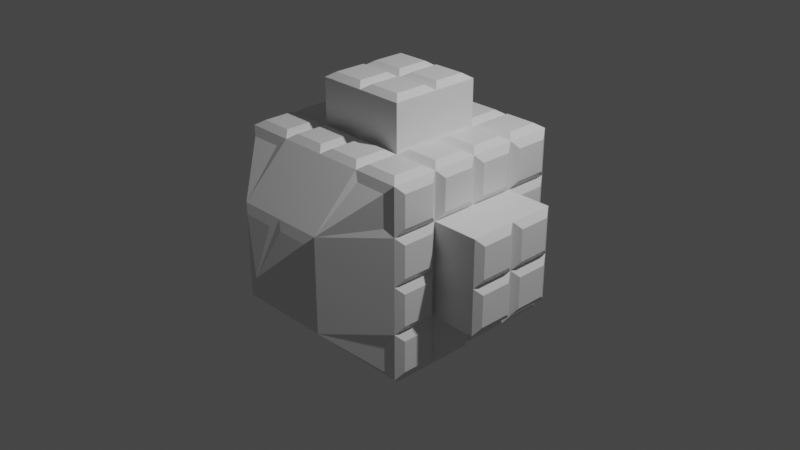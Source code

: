 # Source: Cube_Messaround.blend  (saved by Blender 3.0.42; exported with 4.5.12 LTS)
import bpy
from mathutils import Matrix  # noqa: F401  (used for matrix-valued properties, if any)

bpy.ops.wm.read_factory_settings(use_empty=True)
scene = bpy.context.scene
scene.name = 'Scene'

# ---- collections
col_collection = bpy.data.collections.new('Collection'); scene.collection.children.link(col_collection)

# ---- materials (node trees are filled in below, after node groups)
mat_material = bpy.data.materials.new('Material')
mat_material.alpha_threshold = 0.0
mat_material.use_transparent_shadow = False
mat_material.line_color = (0.0, 0.0, 0.0, 1.0)

# ---- material node trees
mat_material.use_nodes = True; mat_material.node_tree.nodes.clear()
_N = mat_material.node_tree.nodes; _L = mat_material.node_tree.links
n0 = _N.new('ShaderNodeOutputMaterial'); n0.name = 'Material Output'; n0.location = (300, 300)
n1 = _N.new('ShaderNodeBsdfPrincipled'); n1.name = 'Principled BSDF'; n1.location = (10, 300)
n1.distribution = 'GGX'
n1.subsurface_method = 'RANDOM_WALK_SKIN'
n1.inputs[2].default_value = 0.4
n1.inputs[3].default_value = 1.45
n1.inputs[27].default_value = (0.0, 0.0, 0.0, 1.0)
n1.inputs[28].default_value = 1.0
_L.new(n1.outputs[0], n0.inputs[0])
n0.is_active_output = True

# ---- world
world_world = bpy.data.worlds.new('World'); scene.world = world_world
world_world.use_nodes = True; world_world.node_tree.nodes.clear()
_N = world_world.node_tree.nodes; _L = world_world.node_tree.links
n0 = _N.new('ShaderNodeOutputWorld'); n0.name = 'World Output'; n0.location = (300, 300)
n1 = _N.new('ShaderNodeBackground'); n1.name = 'Background'; n1.location = (10, 300)
n1.inputs[0].default_value = (0.05088, 0.05088, 0.05088, 1.0)
_L.new(n1.outputs[0], n0.inputs[0])
n0.is_active_output = True
world_world.color = (0.05088, 0.05088, 0.05088)
world_world.use_sun_shadow = False
world_world.sun_shadow_jitter_overblur = 0.0

# ---- cameras
cam_camera = bpy.data.cameras.new('Camera')
cam_camera.clip_end = 100.0
cam_camera.ortho_scale = 7.314

# ---- lights
light_light = bpy.data.lights.new('Light', 'POINT')
light_light.transmission_factor = 0.0
light_light.energy = 1000.0
light_light.shadow_soft_size = 0.1
light_light.shadow_maximum_resolution = 0.006
light_light.use_absolute_resolution = True

# ---- meshes
me_cube = bpy.data.meshes.new('Cube')
me_cube.from_pydata([(1.0, 1.0, 1.0), (1.0, 1.0, -1.0), (1.0, -1.0, 1.0), (1.0, -1.0, -1.0), (-1.0, 1.0, 1.0), (-1.0, 1.0, -1.0), (-1.0, -1.0, 1.0), (-1.0, -1.0, -1.0), (0.5, 1.0, -1.0), (0.0, 1.0, -1.0), (-0.5, 1.0, -1.0), (0.5, -1.0, 1.0), (0.0, -1.0, 1.0), (-0.5, -1.0, 1.0), (-0.5, -1.0, -1.0), (0.0, -1.0, -1.0), (0.5, -1.0, -1.0), (-0.5, 1.0, 1.0), (0.0, 1.0, 1.0), (0.5, 1.0, 1.0), (1.0, 1.0, 0.5), (1.0, 1.0, 0.0), (1.0, 1.0, -0.5), (-1.0, -1.0, -0.5), (-1.0, -1.0, 0.0), (-1.0, -1.0, 0.5), (1.0, -1.0, 0.5), (1.0, -1.0, 0.0), (1.0, -1.0, -0.5), (-1.0, 1.0, 0.5), (-1.0, 1.0, 0.0), (-1.0, 1.0, -0.5), (-0.5, 1.5, 0.5), (-0.5, 1.5, -7.151e-10), (-0.5, 1.5, -0.5), (1.43e-09, 1.5, 0.5), (1.43e-09, 1.5, -0.5), (0.5, 1.5, 0.5), (0.5, 1.5, -7.151e-10), (0.5, 1.5, -0.5), (0.5, -1.5, 0.5), (0.5, -1.5, -7.151e-10), (0.5, -1.5, -0.5), (-1.43e-09, -1.5, 0.5), (-1.43e-09, -1.5, -0.5), (-0.5, -1.5, 0.5), (-0.5, -1.5, -7.151e-10), (-0.5, -1.5, -0.5), (-1.0, 0.5, -1.0), (-1.0, 0.0, -1.0), (-1.0, -0.5, -1.0), (1.0, 0.5, 1.0), (1.0, 0.0, 1.0), (1.0, -0.5, 1.0), (-1.0, -0.5, 1.0), (-1.0, 0.0, 1.0), (-1.0, 0.5, 1.0), (1.0, -0.5, -1.0), (1.0, 0.0, -1.0), (1.0, 0.5, -1.0), (-0.5, 0.5, -1.0), (-0.5, 0.0, -1.0), (-0.5, -0.5, -1.0), (0.0, 0.5, -1.0), (0.0, -0.5, -1.0), (0.5, 0.5, -1.0), (0.5, 0.0, -1.0), (0.5, -0.5, -1.0), (0.5, 0.5, 1.0), (0.5, 0.0, 1.0), (0.5, -0.5, 1.0), (0.0, 0.5, 1.0), (0.0, -0.5, 1.0), (-0.5, 0.5, 1.0), (-0.5, 0.0, 1.0), (-0.5, -0.5, 1.0), (1.0, 0.5, -0.5), (1.0, 0.0, -0.5), (1.0, -0.5, -0.5), (1.0, 0.5, 0.0), (1.0, -0.5, 0.0), (1.0, 0.5, 0.5), (1.0, 0.0, 0.5), (1.0, -0.5, 0.5), (-1.0, -0.5, -0.5), (-1.0, 0.0, -0.5), (-1.0, 0.5, -0.5), (-1.0, -0.5, 0.0), (-1.0, 0.5, 0.0), (-1.0, -0.5, 0.5), (-1.0, 0.0, 0.5), (-1.0, 0.5, 0.5), (-0.5804, -0.5804, 1.053), (-0.9196, -0.5804, 1.053), (-0.9196, -0.9196, 1.053), (-0.5804, -0.9196, 1.053), (-0.5804, -1.053, 0.9196), (-0.9196, -1.053, 0.9196), (-0.9196, -1.053, 0.5804), (-1.053, 0.5804, 0.5804), (-1.053, 0.5804, 0.9196), (-1.053, 0.9196, 0.9196), (-1.053, 0.9196, 0.5804), (0.5804, -0.5804, -1.053), (0.9196, -0.5804, -1.053), (0.9196, -0.9196, -1.053), (0.5804, -0.9196, -1.053), (1.053, -0.5804, 0.5804), (1.053, -0.5804, 0.9196), (1.053, -0.9196, 0.9196), (1.053, -0.9196, 0.5804), (-0.9196, -0.5804, -1.053), (-0.5804, -0.5804, -1.053), (-0.5804, -0.9196, -1.053), (-0.9196, -0.9196, -1.053), (-0.4196, -0.5804, -1.053), (-0.08041, -0.5804, -1.053), (-0.08041, -0.9196, -1.053), (-0.4196, -0.9196, -1.053), (0.08041, -0.5804, -1.053), (0.4196, -0.5804, -1.053), (0.4196, -0.9196, -1.053), (0.08041, -0.9196, -1.053), (0.9196, -1.053, 0.5804), (0.9196, -1.053, 0.9196), (0.5804, -1.053, 0.9196), (0.9196, -0.5804, 1.053), (0.5804, -0.5804, 1.053), (0.5804, -0.9196, 1.053), (0.9196, -0.9196, 1.053), (0.4196, -0.5804, 1.053), (0.08041, -0.5804, 1.053), (0.08041, -0.9196, 1.053), (0.4196, -0.9196, 1.053), (-0.08041, -0.5804, 1.053), (-0.4196, -0.5804, 1.053), (-0.4196, -0.9196, 1.053), (-0.08041, -0.9196, 1.053), (0.9196, -1.053, -0.9196), (0.9196, -1.053, -0.5804), (0.5804, -1.053, -0.9196), (1.053, -0.5804, -0.9196), (1.053, -0.5804, -0.5804), (1.053, -0.9196, -0.5804), (1.053, -0.9196, -0.9196), (1.053, -0.5804, -0.4196), (1.053, -0.5804, -0.08041), (1.053, -0.9196, -0.08041), (1.053, -0.9196, -0.4196), (1.053, -0.5804, 0.08041), (1.053, -0.5804, 0.4196), (1.053, -0.9196, 0.4196), (1.053, -0.9196, 0.08041), (-1.053, 0.5804, -0.9196), (-1.053, 0.5804, -0.5804), (-1.053, 0.9196, -0.5804), (-1.053, 0.9196, -0.9196), (-1.053, 0.5804, -0.4196), (-1.053, 0.5804, -0.08041), (-1.053, 0.9196, -0.08041), (-1.053, 0.9196, -0.4196), (-1.053, 0.5804, 0.08041), (-1.053, 0.5804, 0.4196), (-1.053, 0.9196, 0.4196), (-1.053, 0.9196, 0.08041), (-0.5804, -1.053, -0.9196), (-0.9196, -1.053, -0.5804), (-0.9196, -1.053, -0.9196), (-1.053, -0.9196, 0.08041), (-1.053, -0.9196, 0.4196), (-1.053, -0.5804, 0.4196), (-1.053, -0.5804, 0.08041), (-1.053, -0.9196, -0.4196), (-1.053, -0.9196, -0.08041), (-1.053, -0.5804, -0.08041), (-1.053, -0.5804, -0.4196), (-1.053, -0.9196, -0.9196), (-1.053, -0.9196, -0.5804), (-1.053, -0.5804, -0.5804), (-1.053, -0.5804, -0.9196), (-1.053, -0.4196, -0.9196), (-1.053, -0.4196, -0.5804), (-1.053, -0.08041, -0.5804), (-1.053, -0.08041, -0.9196), (-1.053, 0.08041, -0.9196), (-1.053, 0.08041, -0.5804), (-1.053, 0.4196, -0.5804), (-1.053, 0.4196, -0.9196), (1.053, 0.9196, 0.08041), (1.053, 0.9196, 0.4196), (1.053, 0.5804, 0.4196), (1.053, 0.5804, 0.08041), (1.053, 0.9196, -0.4196), (1.053, 0.9196, -0.08041), (1.053, 0.5804, -0.08041), (1.053, 0.5804, -0.4196), (1.053, 0.9196, -0.9196), (1.053, 0.9196, -0.5804), (1.053, 0.5804, -0.5804), (1.053, 0.5804, -0.9196), (1.053, 0.4196, -0.9196), (1.053, 0.4196, -0.5804), (1.053, 0.08041, -0.5804), (1.053, 0.08041, -0.9196), (1.053, -0.08041, -0.9196), (1.053, -0.08041, -0.5804), (1.053, -0.4196, -0.5804), (1.053, -0.4196, -0.9196), (-0.08041, 0.9196, 1.053), (-0.4196, 0.9196, 1.053), (-0.4196, 0.5804, 1.053), (-0.08041, 0.5804, 1.053), (0.4196, 0.9196, 1.053), (0.08041, 0.9196, 1.053), (0.08041, 0.5804, 1.053), (0.4196, 0.5804, 1.053), (0.9196, 0.9196, 1.053), (0.5804, 0.9196, 1.053), (0.5804, 0.5804, 1.053), (0.9196, 0.5804, 1.053), (0.9196, 0.4196, 1.053), (0.5804, 0.4196, 1.053), (0.5804, 0.08041, 1.053), (0.9196, 0.08041, 1.053), (0.9196, -0.08041, 1.053), (0.5804, -0.08041, 1.053), (0.5804, -0.4196, 1.053), (0.9196, -0.4196, 1.053), (0.08041, 0.9196, -1.053), (0.4196, 0.9196, -1.053), (0.4196, 0.5804, -1.053), (0.08041, 0.5804, -1.053), (-0.4196, 0.9196, -1.053), (-0.08041, 0.9196, -1.053), (-0.08041, 0.5804, -1.053), (-0.4196, 0.5804, -1.053), (-0.9196, 0.9196, -1.053), (-0.5804, 0.9196, -1.053), (-0.5804, 0.5804, -1.053), (-0.9196, 0.5804, -1.053), (-0.9196, 0.4196, -1.053), (-0.5804, 0.4196, -1.053), (-0.5804, 0.08041, -1.053), (-0.9196, 0.08041, -1.053), (-0.9196, -0.08041, -1.053), (-0.5804, -0.08041, -1.053), (-0.5804, -0.4196, -1.053), (-0.9196, -0.4196, -1.053), (1.053, 0.9196, 0.5804), (1.053, 0.9196, 0.9196), (1.053, 0.5804, 0.9196), (1.053, 0.5804, 0.5804), (1.053, 0.4196, 0.5804), (1.053, 0.4196, 0.9196), (1.053, 0.08041, 0.9196), (1.053, 0.08041, 0.5804), (1.053, -0.08041, 0.5804), (1.053, -0.08041, 0.9196), (1.053, -0.4196, 0.9196), (1.053, -0.4196, 0.5804), (0.5804, 0.9196, -1.053), (0.9196, 0.9196, -1.053), (0.9196, 0.5804, -1.053), (0.5804, 0.5804, -1.053), (0.5804, 0.4196, -1.053), (0.9196, 0.4196, -1.053), (0.9196, 0.08041, -1.053), (0.5804, 0.08041, -1.053), (0.5804, -0.08041, -1.053), (0.9196, -0.08041, -1.053), (0.9196, -0.4196, -1.053), (0.5804, -0.4196, -1.053), (-1.053, -0.9196, 0.5804), (-1.053, -0.9196, 0.9196), (-1.053, -0.5804, 0.9196), (-1.053, -0.5804, 0.5804), (-1.053, -0.4196, 0.5804), (-1.053, -0.4196, 0.9196), (-1.053, -0.08041, 0.9196), (-1.053, -0.08041, 0.5804), (-1.053, 0.08041, 0.5804), (-1.053, 0.08041, 0.9196), (-1.053, 0.4196, 0.9196), (-1.053, 0.4196, 0.5804), (-0.5804, 0.9196, 1.053), (-0.9196, 0.9196, 1.053), (-0.9196, 0.5804, 1.053), (-0.5804, 0.5804, 1.053), (-0.5804, 0.4196, 1.053), (-0.9196, 0.4196, 1.053), (-0.9196, 0.08041, 1.053), (-0.5804, 0.08041, 1.053), (-0.5804, -0.08041, 1.053), (-0.9196, -0.08041, 1.053), (-0.9196, -0.4196, 1.053), (-0.5804, -0.4196, 1.053), (0.0, 1.792, 0.0), (0.0, -1.792, 0.0), (-0.5, 0.5, -1.5), (-0.5, 3.576e-10, -1.5), (-0.5, -0.5, -1.5), (3.576e-10, 0.5, -1.5), (3.576e-10, 3.576e-10, -1.5), (3.576e-10, -0.5, -1.5), (0.5, 0.5, -1.5), (0.5, 3.576e-10, -1.5), (0.5, -0.5, -1.5), (0.5, 0.5, 1.5), (0.5, 3.576e-10, 1.5), (0.5, -0.5, 1.5), (-3.576e-10, 0.5, 1.5), (-3.576e-10, 3.576e-10, 1.5), (-3.576e-10, -0.5, 1.5), (-0.5, 0.5, 1.5), (-0.5, 3.576e-10, 1.5), (-0.5, -0.5, 1.5), (1.5, 0.5, -0.5), (1.5, 0.0, -0.5), (1.5, -0.5, -0.5), (1.5, 0.5, 0.0), (1.5, 0.0, 0.0), (1.5, -0.5, 0.0), (1.5, 0.5, 0.5), (1.5, 0.0, 0.5), (1.5, -0.5, 0.5), (-1.5, -0.5, -0.5), (-1.5, 0.0, -0.5), (-1.5, 0.5, -0.5), (-1.5, -0.5, 0.0), (-1.5, 0.0, 0.0), (-1.5, 0.5, 0.0), (-1.5, -0.5, 0.5), (-1.5, 0.0, 0.5), (-1.5, 0.5, 0.5), (-0.08041, -1.553, -0.4196), (-0.4196, -1.553, -0.08041), (-0.4196, -1.553, -0.4196), (-0.08041, -1.553, 0.4196), (-0.4196, -1.553, 0.4196), (-0.4196, -1.553, 0.08041), (0.4196, -1.553, -0.4196), (0.4196, -1.553, -0.08041), (0.08041, -1.553, -0.4196), (0.4196, -1.553, 0.08041), (0.4196, -1.553, 0.4196), (0.08041, -1.553, 0.4196), (0.08041, 1.653, -0.4196), (0.4196, 1.653, -0.08041), (0.4196, 1.553, -0.4196), (0.08041, 1.653, 0.4196), (0.4196, 1.553, 0.4196), (0.4196, 1.653, 0.08041), (-0.4196, 1.553, -0.4196), (-0.4196, 1.653, -0.08041), (-0.08041, 1.653, -0.4196), (-0.4196, 1.653, 0.08041), (-0.4196, 1.553, 0.4196), (-0.08041, 1.653, 0.4196), (-1.553, -0.4196, 0.08041), (-1.553, -0.4196, 0.4196), (-1.553, -0.08041, 0.4196), (-1.553, -0.08041, 0.08041), (-1.553, 0.08041, 0.08041), (-1.553, 0.08041, 0.4196), (-1.553, 0.4196, 0.4196), (-1.553, 0.4196, 0.08041), (-1.553, -0.4196, -0.4196), (-1.553, -0.4196, -0.08041), (-1.553, -0.08041, -0.08041), (-1.553, -0.08041, -0.4196), (-1.553, 0.08041, -0.4196), (-1.553, 0.08041, -0.08041), (-1.553, 0.4196, -0.08041), (-1.553, 0.4196, -0.4196), (1.553, 0.4196, 0.08041), (1.553, 0.4196, 0.4196), (1.553, 0.08041, 0.4196), (1.553, 0.08041, 0.08041), (1.553, -0.08041, 0.08041), (1.553, -0.08041, 0.4196), (1.553, -0.4196, 0.4196), (1.553, -0.4196, 0.08041), (1.553, 0.4196, -0.4196), (1.553, 0.4196, -0.08041), (1.553, 0.08041, -0.08041), (1.553, 0.08041, -0.4196), (1.553, -0.08041, -0.4196), (1.553, -0.08041, -0.08041), (1.553, -0.4196, -0.08041), (1.553, -0.4196, -0.4196), (-0.08041, 0.4196, 1.553), (-0.4196, 0.4196, 1.553), (-0.4196, 0.08041, 1.553), (-0.08041, 0.08041, 1.553), (-0.08041, -0.08041, 1.553), (-0.4196, -0.08041, 1.553), (-0.4196, -0.4196, 1.553), (-0.08041, -0.4196, 1.553), (0.4196, 0.4196, 1.553), (0.08041, 0.4196, 1.553), (0.08041, 0.08041, 1.553), (0.4196, 0.08041, 1.553), (0.4196, -0.08041, 1.553), (0.08041, -0.08041, 1.553), (0.08041, -0.4196, 1.553), (0.4196, -0.4196, 1.553), (0.08041, 0.4196, -1.553), (0.4196, 0.4196, -1.553), (0.4196, 0.08041, -1.553), (0.08041, 0.08041, -1.553), (0.08041, -0.08041, -1.553), (0.4196, -0.08041, -1.553), (0.4196, -0.4196, -1.553), (0.08041, -0.4196, -1.553), (-0.4196, 0.4196, -1.553), (-0.08041, 0.4196, -1.553), (-0.08041, 0.08041, -1.553), (-0.4196, 0.08041, -1.553), (-0.4196, -0.08041, -1.553), (-0.08041, -0.08041, -1.553), (-0.08041, -0.4196, -1.553), (-0.4196, -0.4196, -1.553)], [], [(92, 93, 94, 95), (54, 93, 92, 75), (6, 94, 93, 54), (13, 95, 94, 6), (75, 92, 95, 13), (47, 166, 167, 165), (13, 96, 45), (6, 97, 96, 13), (25, 98, 97, 6), (45, 98, 25), (99, 100, 101, 102), (56, 100, 99, 91), (4, 101, 100, 56), (29, 102, 101, 4), (91, 99, 102, 29), (103, 104, 105, 106), (57, 104, 103, 67), (3, 105, 104, 57), (16, 106, 105, 3), (67, 103, 106, 16), (107, 108, 109, 110), (53, 108, 107, 83), (2, 109, 108, 53), (26, 110, 109, 2), (83, 107, 110, 26), (0, 37, 19), (20, 37, 0), (4, 32, 29), (17, 32, 4), (32, 17, 18, 35), (35, 18, 19, 37), (111, 112, 113, 114), (62, 112, 111, 50), (14, 113, 112, 62), (7, 114, 113, 14), (50, 111, 114, 7), (115, 116, 117, 118), (64, 116, 115, 62), (15, 117, 116, 64), (14, 118, 117, 15), (62, 115, 118, 14), (119, 120, 121, 122), (67, 120, 119, 64), (16, 121, 120, 67), (15, 122, 121, 16), (64, 119, 122, 15), (138, 139, 42, 140), (2, 124, 123, 26), (11, 125, 124, 2), (40, 125, 11), (26, 123, 40), (40, 11, 12, 43), (43, 12, 13, 45), (126, 127, 128, 129), (70, 127, 126, 53), (11, 128, 127, 70), (2, 129, 128, 11), (53, 126, 129, 2), (130, 131, 132, 133), (72, 131, 130, 70), (12, 132, 131, 72), (11, 133, 132, 12), (70, 130, 133, 11), (134, 135, 136, 137), (75, 135, 134, 72), (13, 136, 135, 75), (12, 137, 136, 13), (72, 134, 137, 12), (15, 44, 47, 14), (16, 42, 44, 15), (340, 341, 297, 342), (28, 139, 138, 3), (42, 139, 28), (16, 140, 42), (3, 138, 140, 16), (28, 27, 41, 42), (27, 26, 40, 41), (9, 36, 39, 8), (10, 34, 36, 9), (31, 34, 5), (5, 34, 10), (31, 30, 33, 34), (30, 29, 32, 33), (1, 39, 22), (8, 39, 1), (39, 38, 21, 22), (38, 37, 20, 21), (141, 142, 143, 144), (78, 142, 141, 57), (28, 143, 142, 78), (3, 144, 143, 28), (57, 141, 144, 3), (145, 146, 147, 148), (80, 146, 145, 78), (27, 147, 146, 80), (28, 148, 147, 27), (78, 145, 148, 28), (149, 150, 151, 152), (83, 150, 149, 80), (26, 151, 150, 83), (27, 152, 151, 26), (80, 149, 152, 27), (153, 154, 155, 156), (86, 154, 153, 48), (31, 155, 154, 86), (5, 156, 155, 31), (48, 153, 156, 5), (157, 158, 159, 160), (88, 158, 157, 86), (30, 159, 158, 88), (31, 160, 159, 30), (86, 157, 160, 31), (161, 162, 163, 164), (91, 162, 161, 88), (29, 163, 162, 91), (30, 164, 163, 29), (88, 161, 164, 30), (344, 345, 297, 343), (47, 165, 14), (23, 166, 47), (7, 167, 166, 23), (14, 165, 167, 7), (47, 46, 24, 23), (46, 45, 25, 24), (168, 169, 170, 171), (25, 169, 168, 24), (89, 170, 169, 25), (87, 171, 170, 89), (24, 168, 171, 87), (172, 173, 174, 175), (24, 173, 172, 23), (87, 174, 173, 24), (84, 175, 174, 87), (23, 172, 175, 84), (176, 177, 178, 179), (23, 177, 176, 7), (84, 178, 177, 23), (50, 179, 178, 84), (7, 176, 179, 50), (180, 181, 182, 183), (84, 181, 180, 50), (85, 182, 181, 84), (49, 183, 182, 85), (50, 180, 183, 49), (184, 185, 186, 187), (85, 185, 184, 49), (86, 186, 185, 85), (48, 187, 186, 86), (49, 184, 187, 48), (188, 189, 190, 191), (20, 189, 188, 21), (81, 190, 189, 20), (79, 191, 190, 81), (21, 188, 191, 79), (192, 193, 194, 195), (21, 193, 192, 22), (79, 194, 193, 21), (76, 195, 194, 79), (22, 192, 195, 76), (77, 76, 316, 317), (72, 70, 309, 312), (79, 81, 322, 319), (74, 75, 315, 314), (68, 71, 310, 307), (196, 197, 198, 199), (22, 197, 196, 1), (76, 198, 197, 22), (59, 199, 198, 76), (1, 196, 199, 59), (200, 201, 202, 203), (76, 201, 200, 59), (77, 202, 201, 76), (58, 203, 202, 77), (59, 200, 203, 58), (204, 205, 206, 207), (77, 205, 204, 58), (78, 206, 205, 77), (57, 207, 206, 78), (58, 204, 207, 57), (208, 209, 210, 211), (17, 209, 208, 18), (73, 210, 209, 17), (71, 211, 210, 73), (18, 208, 211, 71), (73, 74, 314, 313), (75, 72, 312, 315), (86, 85, 326, 327), (62, 61, 299, 300), (85, 84, 325, 326), (61, 60, 298, 299), (64, 62, 300, 303), (88, 86, 327, 330), (212, 213, 214, 215), (18, 213, 212, 19), (71, 214, 213, 18), (68, 215, 214, 71), (19, 212, 215, 68), (71, 73, 313, 310), (82, 83, 324, 323), (60, 63, 301, 298), (84, 87, 328, 325), (81, 82, 323, 322), (67, 64, 303, 306), (216, 217, 218, 219), (19, 217, 216, 0), (68, 218, 217, 19), (51, 219, 218, 68), (0, 216, 219, 51), (220, 221, 222, 223), (68, 221, 220, 51), (69, 222, 221, 68), (52, 223, 222, 69), (51, 220, 223, 52), (224, 225, 226, 227), (69, 225, 224, 52), (70, 226, 225, 69), (53, 227, 226, 70), (52, 224, 227, 53), (228, 229, 230, 231), (8, 229, 228, 9), (65, 230, 229, 8), (63, 231, 230, 65), (9, 228, 231, 63), (91, 88, 330, 333), (70, 69, 308, 309), (69, 68, 307, 308), (80, 78, 318, 321), (63, 65, 304, 301), (87, 89, 331, 328), (232, 233, 234, 235), (9, 233, 232, 10), (63, 234, 233, 9), (60, 235, 234, 63), (10, 232, 235, 60), (90, 91, 333, 332), (66, 67, 306, 305), (76, 79, 319, 316), (89, 90, 332, 331), (65, 66, 305, 304), (83, 80, 321, 324), (78, 77, 317, 318), (236, 237, 238, 239), (10, 237, 236, 5), (60, 238, 237, 10), (48, 239, 238, 60), (5, 236, 239, 48), (240, 241, 242, 243), (60, 241, 240, 48), (61, 242, 241, 60), (49, 243, 242, 61), (48, 240, 243, 49), (244, 245, 246, 247), (61, 245, 244, 49), (62, 246, 245, 61), (50, 247, 246, 62), (49, 244, 247, 50), (248, 249, 250, 251), (0, 249, 248, 20), (51, 250, 249, 0), (81, 251, 250, 51), (20, 248, 251, 81), (252, 253, 254, 255), (51, 253, 252, 81), (52, 254, 253, 51), (82, 255, 254, 52), (81, 252, 255, 82), (256, 257, 258, 259), (52, 257, 256, 82), (53, 258, 257, 52), (83, 259, 258, 53), (82, 256, 259, 83), (260, 261, 262, 263), (1, 261, 260, 8), (59, 262, 261, 1), (65, 263, 262, 59), (8, 260, 263, 65), (264, 265, 266, 267), (59, 265, 264, 65), (58, 266, 265, 59), (66, 267, 266, 58), (65, 264, 267, 66), (268, 269, 270, 271), (58, 269, 268, 66), (57, 270, 269, 58), (67, 271, 270, 57), (66, 268, 271, 67), (272, 273, 274, 275), (6, 273, 272, 25), (54, 274, 273, 6), (89, 275, 274, 54), (25, 272, 275, 89), (276, 277, 278, 279), (54, 277, 276, 89), (55, 278, 277, 54), (90, 279, 278, 55), (89, 276, 279, 90), (280, 281, 282, 283), (55, 281, 280, 90), (56, 282, 281, 55), (91, 283, 282, 56), (90, 280, 283, 91), (284, 285, 286, 287), (4, 285, 284, 17), (56, 286, 285, 4), (73, 287, 286, 56), (17, 284, 287, 73), (288, 289, 290, 291), (56, 289, 288, 73), (55, 290, 289, 56), (74, 291, 290, 55), (73, 288, 291, 74), (292, 293, 294, 295), (55, 293, 292, 74), (54, 294, 293, 55), (75, 295, 294, 54), (74, 292, 295, 75), (297, 337, 338, 339), (297, 334, 44), (46, 335, 297), (47, 336, 335, 46), (44, 334, 336, 47), (43, 337, 297), (45, 338, 337, 43), (46, 339, 338, 45), (297, 339, 46), (297, 335, 336, 334), (41, 341, 340, 42), (297, 341, 41), (44, 342, 297), (42, 340, 342, 44), (124, 125, 40, 123), (40, 344, 343, 41), (43, 345, 344, 40), (297, 345, 43), (41, 343, 297), (349, 350, 351, 296), (296, 346, 36), (38, 347, 296), (39, 348, 347, 38), (36, 346, 348, 39), (97, 98, 45, 96), (35, 349, 296), (37, 350, 349, 35), (38, 351, 350, 37), (296, 351, 38), (347, 348, 346, 296), (33, 353, 352, 34), (296, 353, 33), (36, 354, 296), (34, 352, 354, 36), (353, 296, 354, 352), (32, 356, 355, 33), (35, 357, 356, 32), (296, 357, 35), (33, 355, 296), (358, 359, 360, 361), (331, 359, 358, 328), (332, 360, 359, 331), (329, 361, 360, 332), (328, 358, 361, 329), (362, 363, 364, 365), (332, 363, 362, 329), (333, 364, 363, 332), (330, 365, 364, 333), (329, 362, 365, 330), (366, 367, 368, 369), (328, 367, 366, 325), (329, 368, 367, 328), (326, 369, 368, 329), (325, 366, 369, 326), (370, 371, 372, 373), (329, 371, 370, 326), (330, 372, 371, 329), (327, 373, 372, 330), (326, 370, 373, 327), (374, 375, 376, 377), (322, 375, 374, 319), (323, 376, 375, 322), (320, 377, 376, 323), (319, 374, 377, 320), (378, 379, 380, 381), (323, 379, 378, 320), (324, 380, 379, 323), (321, 381, 380, 324), (320, 378, 381, 321), (382, 383, 384, 385), (319, 383, 382, 316), (320, 384, 383, 319), (317, 385, 384, 320), (316, 382, 385, 317), (386, 387, 388, 389), (320, 387, 386, 317), (321, 388, 387, 320), (318, 389, 388, 321), (317, 386, 389, 318), (390, 391, 392, 393), (313, 391, 390, 310), (314, 392, 391, 313), (311, 393, 392, 314), (310, 390, 393, 311), (394, 395, 396, 397), (314, 395, 394, 311), (315, 396, 395, 314), (312, 397, 396, 315), (311, 394, 397, 312), (398, 399, 400, 401), (310, 399, 398, 307), (311, 400, 399, 310), (308, 401, 400, 311), (307, 398, 401, 308), (402, 403, 404, 405), (311, 403, 402, 308), (312, 404, 403, 311), (309, 405, 404, 312), (308, 402, 405, 309), (406, 407, 408, 409), (304, 407, 406, 301), (305, 408, 407, 304), (302, 409, 408, 305), (301, 406, 409, 302), (410, 411, 412, 413), (305, 411, 410, 302), (306, 412, 411, 305), (303, 413, 412, 306), (302, 410, 413, 303), (414, 415, 416, 417), (301, 415, 414, 298), (302, 416, 415, 301), (299, 417, 416, 302), (298, 414, 417, 299), (418, 419, 420, 421), (302, 419, 418, 299), (303, 420, 419, 302), (300, 421, 420, 303), (299, 418, 421, 300), (357, 296, 355, 356)])
_uv = me_cube.uv_layers.new(name='UVMap')
_uv.uv.foreach_set('vector', [0.8125, 0.6875, 0.875, 0.6875, 0.875, 0.75, 0.8125, 0.75, 0.875, 0.6875, 0.875, 0.6875, 0.8125, 0.6875, 0.8125, 0.6875, 0.875, 0.75, 0.875, 0.75, 0.875, 0.6875, 0.875, 0.6875, 0.8125, 0.75, 0.8125, 0.75, 0.875, 0.75, 0.875, 0.75, 0.8125, 0.6875, 0.8125, 0.6875, 0.8125, 0.75, 0.8125, 0.75, 0.4375, 0.9375, 0.4375, 1.0, 0.375, 1.0, 0.375, 0.9375, 0.625, 0.9375, 0.625, 0.9375, 0.5625, 0.9375, 0.625, 1.0, 0.625, 1.0, 0.625, 0.9375, 0.625, 0.9375, 0.5625, 1.0, 0.5625, 1.0, 0.625, 1.0, 0.625, 1.0, 0.5625, 0.9375, 0.5625, 1.0, 0.5625, 1.0, 0.5625, 0.1875, 0.625, 0.1875, 0.625, 0.25, 0.5625, 0.25, 0.625, 0.1875, 0.625, 0.1875, 0.5625, 0.1875, 0.5625, 0.1875, 0.625, 0.25, 0.625, 0.25, 0.625, 0.1875, 0.625, 0.1875, 0.5625, 0.25, 0.5625, 0.25, 0.625, 0.25, 0.625, 0.25, 0.5625, 0.1875, 0.5625, 0.1875, 0.5625, 0.25, 0.5625, 0.25, 0.3125, 0.6875, 0.375, 0.6875, 0.375, 0.75, 0.3125, 0.75, 0.375, 0.6875, 0.375, 0.6875, 0.3125, 0.6875, 0.3125, 0.6875, 0.375, 0.75, 0.375, 0.75, 0.375, 0.6875, 0.375, 0.6875, 0.3125, 0.75, 0.3125, 0.75, 0.375, 0.75, 0.375, 0.75, 0.3125, 0.6875, 0.3125, 0.6875, 0.3125, 0.75, 0.3125, 0.75, 0.5625, 0.6875, 0.625, 0.6875, 0.625, 0.75, 0.5625, 0.75, 0.625, 0.6875, 0.625, 0.6875, 0.5625, 0.6875, 0.5625, 0.6875, 0.625, 0.75, 0.625, 0.75, 0.625, 0.6875, 0.625, 0.6875, 0.5625, 0.75, 0.5625, 0.75, 0.625, 0.75, 0.625, 0.75, 0.5625, 0.6875, 0.5625, 0.6875, 0.5625, 0.75, 0.5625, 0.75, 0.625, 0.5, 0.625, 0.4375, 0.625, 0.4375, 0.5625, 0.5, 0.625, 0.5, 0.625, 0.5, 0.625, 0.25, 0.5625, 0.25, 0.5625, 0.25, 0.625, 0.3125, 0.625, 0.25, 0.625, 0.25, 0.5625, 0.3125, 0.625, 0.3125, 0.625, 0.375, 0.5625, 0.375, 0.5625, 0.375, 0.625, 0.375, 0.625, 0.4375, 0.5625, 0.4375, 0.125, 0.6875, 0.1875, 0.6875, 0.1875, 0.75, 0.125, 0.75, 0.1875, 0.6875, 0.1875, 0.6875, 0.125, 0.6875, 0.125, 0.6875, 0.1875, 0.75, 0.1875, 0.75, 0.1875, 0.6875, 0.1875, 0.6875, 0.125, 0.75, 0.125, 0.75, 0.1875, 0.75, 0.1875, 0.75, 0.125, 0.6875, 0.125, 0.6875, 0.125, 0.75, 0.125, 0.75, 0.1875, 0.6875, 0.25, 0.6875, 0.25, 0.75, 0.1875, 0.75, 0.25, 0.6875, 0.25, 0.6875, 0.1875, 0.6875, 0.1875, 0.6875, 0.25, 0.75, 0.25, 0.75, 0.25, 0.6875, 0.25, 0.6875, 0.1875, 0.75, 0.1875, 0.75, 0.25, 0.75, 0.25, 0.75, 0.1875, 0.6875, 0.1875, 0.6875, 0.1875, 0.75, 0.1875, 0.75, 0.25, 0.6875, 0.3125, 0.6875, 0.3125, 0.75, 0.25, 0.75, 0.3125, 0.6875, 0.3125, 0.6875, 0.25, 0.6875, 0.25, 0.6875, 0.3125, 0.75, 0.3125, 0.75, 0.3125, 0.6875, 0.3125, 0.6875, 0.25, 0.75, 0.25, 0.75, 0.3125, 0.75, 0.3125, 0.75, 0.25, 0.6875, 0.25, 0.6875, 0.25, 0.75, 0.25, 0.75, 0.375, 0.75, 0.4375, 0.75, 0.4375, 0.8125, 0.375, 0.8125, 0.625, 0.75, 0.625, 0.75, 0.5625, 0.75, 0.5625, 0.75, 0.625, 0.8125, 0.625, 0.8125, 0.625, 0.75, 0.625, 0.75, 0.5625, 0.8125, 0.625, 0.8125, 0.625, 0.8125, 0.5625, 0.75, 0.5625, 0.75, 0.5625, 0.8125, 0.5625, 0.8125, 0.625, 0.8125, 0.625, 0.875, 0.5625, 0.875, 0.5625, 0.875, 0.625, 0.875, 0.625, 0.9375, 0.5625, 0.9375, 0.625, 0.6875, 0.6875, 0.6875, 0.6875, 0.75, 0.625, 0.75, 0.6875, 0.6875, 0.6875, 0.6875, 0.625, 0.6875, 0.625, 0.6875, 0.6875, 0.75, 0.6875, 0.75, 0.6875, 0.6875, 0.6875, 0.6875, 0.625, 0.75, 0.625, 0.75, 0.6875, 0.75, 0.6875, 0.75, 0.625, 0.6875, 0.625, 0.6875, 0.625, 0.75, 0.625, 0.75, 0.6875, 0.6875, 0.75, 0.6875, 0.75, 0.75, 0.6875, 0.75, 0.75, 0.6875, 0.75, 0.6875, 0.6875, 0.6875, 0.6875, 0.6875, 0.75, 0.75, 0.75, 0.75, 0.75, 0.6875, 0.75, 0.6875, 0.6875, 0.75, 0.6875, 0.75, 0.75, 0.75, 0.75, 0.75, 0.6875, 0.6875, 0.6875, 0.6875, 0.6875, 0.75, 0.6875, 0.75, 0.75, 0.6875, 0.8125, 0.6875, 0.8125, 0.75, 0.75, 0.75, 0.8125, 0.6875, 0.8125, 0.6875, 0.75, 0.6875, 0.75, 0.6875, 0.8125, 0.75, 0.8125, 0.75, 0.8125, 0.6875, 0.8125, 0.6875, 0.75, 0.75, 0.75, 0.75, 0.8125, 0.75, 0.8125, 0.75, 0.75, 0.6875, 0.75, 0.6875, 0.75, 0.75, 0.75, 0.75, 0.375, 0.875, 0.4375, 0.875, 0.4375, 0.9375, 0.375, 0.9375, 0.375, 0.8125, 0.4375, 0.8125, 0.4375, 0.875, 0.375, 0.875, 0.4375, 0.8125, 0.5, 0.8125, 0.5, 0.875, 0.4375, 0.875, 0.4375, 0.75, 0.4375, 0.75, 0.375, 0.75, 0.375, 0.75, 0.4375, 0.8125, 0.4375, 0.75, 0.4375, 0.75, 0.375, 0.8125, 0.375, 0.8125, 0.4375, 0.8125, 0.375, 0.75, 0.375, 0.75, 0.375, 0.8125, 0.375, 0.8125, 0.4375, 0.75, 0.5, 0.75, 0.5, 0.8125, 0.4375, 0.8125, 0.5, 0.75, 0.5625, 0.75, 0.5625, 0.8125, 0.5, 0.8125, 0.375, 0.375, 0.4375, 0.375, 0.4375, 0.4375, 0.375, 0.4375, 0.375, 0.3125, 0.4375, 0.3125, 0.4375, 0.375, 0.375, 0.375, 0.4375, 0.25, 0.375, 0.25, 0.375, 0.25, 0.375, 0.25, 0.375, 0.3125, 0.375, 0.3125, 0.4375, 0.25, 0.5, 0.25, 0.5, 0.3125, 0.4375, 0.3125, 0.5, 0.25, 0.5625, 0.25, 0.5625, 0.3125, 0.5, 0.3125, 0.375, 0.5, 0.4375, 0.5, 0.4375, 0.5, 0.375, 0.4375, 0.375, 0.5, 0.375, 0.5, 0.4375, 0.4375, 0.5, 0.4375, 0.5, 0.5, 0.4375, 0.5, 0.5, 0.4375, 0.5625, 0.4375, 0.5625, 0.5, 0.5, 0.5, 0.375, 0.6875, 0.4375, 0.6875, 0.4375, 0.75, 0.375, 0.75, 0.4375, 0.6875, 0.4375, 0.6875, 0.375, 0.6875, 0.375, 0.6875, 0.4375, 0.75, 0.4375, 0.75, 0.4375, 0.6875, 0.4375, 0.6875, 0.375, 0.75, 0.375, 0.75, 0.4375, 0.75, 0.4375, 0.75, 0.375, 0.6875, 0.375, 0.6875, 0.375, 0.75, 0.375, 0.75, 0.4375, 0.6875, 0.5, 0.6875, 0.5, 0.75, 0.4375, 0.75, 0.5, 0.6875, 0.5, 0.6875, 0.4375, 0.6875, 0.4375, 0.6875, 0.5, 0.75, 0.5, 0.75, 0.5, 0.6875, 0.5, 0.6875, 0.4375, 0.75, 0.4375, 0.75, 0.5, 0.75, 0.5, 0.75, 0.4375, 0.6875, 0.4375, 0.6875, 0.4375, 0.75, 0.4375, 0.75, 0.5, 0.6875, 0.5625, 0.6875, 0.5625, 0.75, 0.5, 0.75, 0.5625, 0.6875, 0.5625, 0.6875, 0.5, 0.6875, 0.5, 0.6875, 0.5625, 0.75, 0.5625, 0.75, 0.5625, 0.6875, 0.5625, 0.6875, 0.5, 0.75, 0.5, 0.75, 0.5625, 0.75, 0.5625, 0.75, 0.5, 0.6875, 0.5, 0.6875, 0.5, 0.75, 0.5, 0.75, 0.375, 0.1875, 0.4375, 0.1875, 0.4375, 0.25, 0.375, 0.25, 0.4375, 0.1875, 0.4375, 0.1875, 0.375, 0.1875, 0.375, 0.1875, 0.4375, 0.25, 0.4375, 0.25, 0.4375, 0.1875, 0.4375, 0.1875, 0.375, 0.25, 0.375, 0.25, 0.4375, 0.25, 0.4375, 0.25, 0.375, 0.1875, 0.375, 0.1875, 0.375, 0.25, 0.375, 0.25, 0.4375, 0.1875, 0.5, 0.1875, 0.5, 0.25, 0.4375, 0.25, 0.5, 0.1875, 0.5, 0.1875, 0.4375, 0.1875, 0.4375, 0.1875, 0.5, 0.25, 0.5, 0.25, 0.5, 0.1875, 0.5, 0.1875, 0.4375, 0.25, 0.4375, 0.25, 0.5, 0.25, 0.5, 0.25, 0.4375, 0.1875, 0.4375, 0.1875, 0.4375, 0.25, 0.4375, 0.25, 0.5, 0.1875, 0.5625, 0.1875, 0.5625, 0.25, 0.5, 0.25, 0.5625, 0.1875, 0.5625, 0.1875, 0.5, 0.1875, 0.5, 0.1875, 0.5625, 0.25, 0.5625, 0.25, 0.5625, 0.1875, 0.5625, 0.1875, 0.5, 0.25, 0.5, 0.25, 0.5625, 0.25, 0.5625, 0.25, 0.5, 0.1875, 0.5, 0.1875, 0.5, 0.25, 0.5, 0.25, 0.5625, 0.8125, 0.5625, 0.875, 0.5, 0.875, 0.5, 0.8125, 0.4375, 0.9375, 0.375, 0.9375, 0.375, 0.9375, 0.4375, 1.0, 0.4375, 1.0, 0.4375, 0.9375, 0.375, 1.0, 0.375, 1.0, 0.4375, 1.0, 0.4375, 1.0, 0.375, 0.9375, 0.375, 0.9375, 0.375, 1.0, 0.375, 1.0, 0.4375, 0.9375, 0.5, 0.9375, 0.5, 1.0, 0.4375, 1.0, 0.5, 0.9375, 0.5625, 0.9375, 0.5625, 1.0, 0.5, 1.0, 0.5, 0.0, 0.5625, 0.0, 0.5625, 0.0625, 0.5, 0.0625, 0.5625, 0.0, 0.5625, 0.0, 0.5, 0.0, 0.5, 0.0, 0.5625, 0.0625, 0.5625, 0.0625, 0.5625, 0.0, 0.5625, 0.0, 0.5, 0.0625, 0.5, 0.0625, 0.5625, 0.0625, 0.5625, 0.0625, 0.5, 0.0, 0.5, 0.0, 0.5, 0.0625, 0.5, 0.0625, 0.4375, 0.0, 0.5, 0.0, 0.5, 0.0625, 0.4375, 0.0625, 0.5, 0.0, 0.5, 0.0, 0.4375, 0.0, 0.4375, 0.0, 0.5, 0.0625, 0.5, 0.0625, 0.5, 0.0, 0.5, 0.0, 0.4375, 0.0625, 0.4375, 0.0625, 0.5, 0.0625, 0.5, 0.0625, 0.4375, 0.0, 0.4375, 0.0, 0.4375, 0.0625, 0.4375, 0.0625, 0.375, 0.0, 0.4375, 0.0, 0.4375, 0.0625, 0.375, 0.0625, 0.4375, 0.0, 0.4375, 0.0, 0.375, 0.0, 0.375, 0.0, 0.4375, 0.0625, 0.4375, 0.0625, 0.4375, 0.0, 0.4375, 0.0, 0.375, 0.0625, 0.375, 0.0625, 0.4375, 0.0625, 0.4375, 0.0625, 0.375, 0.0, 0.375, 0.0, 0.375, 0.0625, 0.375, 0.0625, 0.375, 0.0625, 0.4375, 0.0625, 0.4375, 0.125, 0.375, 0.125, 0.4375, 0.0625, 0.4375, 0.0625, 0.375, 0.0625, 0.375, 0.0625, 0.4375, 0.125, 0.4375, 0.125, 0.4375, 0.0625, 0.4375, 0.0625, 0.375, 0.125, 0.375, 0.125, 0.4375, 0.125, 0.4375, 0.125, 0.375, 0.0625, 0.375, 0.0625, 0.375, 0.125, 0.375, 0.125, 0.375, 0.125, 0.4375, 0.125, 0.4375, 0.1875, 0.375, 0.1875, 0.4375, 0.125, 0.4375, 0.125, 0.375, 0.125, 0.375, 0.125, 0.4375, 0.1875, 0.4375, 0.1875, 0.4375, 0.125, 0.4375, 0.125, 0.375, 0.1875, 0.375, 0.1875, 0.4375, 0.1875, 0.4375, 0.1875, 0.375, 0.125, 0.375, 0.125, 0.375, 0.1875, 0.375, 0.1875, 0.5, 0.5, 0.5625, 0.5, 0.5625, 0.5625, 0.5, 0.5625, 0.5625, 0.5, 0.5625, 0.5, 0.5, 0.5, 0.5, 0.5, 0.5625, 0.5625, 0.5625, 0.5625, 0.5625, 0.5, 0.5625, 0.5, 0.5, 0.5625, 0.5, 0.5625, 0.5625, 0.5625, 0.5625, 0.5625, 0.5, 0.5, 0.5, 0.5, 0.5, 0.5625, 0.5, 0.5625, 0.4375, 0.5, 0.5, 0.5, 0.5, 0.5625, 0.4375, 0.5625, 0.5, 0.5, 0.5, 0.5, 0.4375, 0.5, 0.4375, 0.5, 0.5, 0.5625, 0.5, 0.5625, 0.5, 0.5, 0.5, 0.5, 0.4375, 0.5625, 0.4375, 0.5625, 0.5, 0.5625, 0.5, 0.5625, 0.4375, 0.5, 0.4375, 0.5, 0.4375, 0.5625, 0.4375, 0.5625, 0.4375, 0.625, 0.4375, 0.5625, 0.4375, 0.5625, 0.4375, 0.625, 0.75, 0.6875, 0.6875, 0.6875, 0.6875, 0.6875, 0.75, 0.6875, 0.5, 0.5625, 0.5625, 0.5625, 0.5625, 0.5625, 0.5, 0.5625, 0.8125, 0.625, 0.8125, 0.6875, 0.8125, 0.6875, 0.8125, 0.625, 0.6875, 0.5625, 0.75, 0.5625, 0.75, 0.5625, 0.6875, 0.5625, 0.375, 0.5, 0.4375, 0.5, 0.4375, 0.5625, 0.375, 0.5625, 0.4375, 0.5, 0.4375, 0.5, 0.375, 0.5, 0.375, 0.5, 0.4375, 0.5625, 0.4375, 0.5625, 0.4375, 0.5, 0.4375, 0.5, 0.375, 0.5625, 0.375, 0.5625, 0.4375, 0.5625, 0.4375, 0.5625, 0.375, 0.5, 0.375, 0.5, 0.375, 0.5625, 0.375, 0.5625, 0.375, 0.5625, 0.4375, 0.5625, 0.4375, 0.625, 0.375, 0.625, 0.4375, 0.5625, 0.4375, 0.5625, 0.375, 0.5625, 0.375, 0.5625, 0.4375, 0.625, 0.4375, 0.625, 0.4375, 0.5625, 0.4375, 0.5625, 0.375, 0.625, 0.375, 0.625, 0.4375, 0.625, 0.4375, 0.625, 0.375, 0.5625, 0.375, 0.5625, 0.375, 0.625, 0.375, 0.625, 0.375, 0.625, 0.4375, 0.625, 0.4375, 0.6875, 0.375, 0.6875, 0.4375, 0.625, 0.4375, 0.625, 0.375, 0.625, 0.375, 0.625, 0.4375, 0.6875, 0.4375, 0.6875, 0.4375, 0.625, 0.4375, 0.625, 0.375, 0.6875, 0.375, 0.6875, 0.4375, 0.6875, 0.4375, 0.6875, 0.375, 0.625, 0.375, 0.625, 0.375, 0.6875, 0.375, 0.6875, 0.75, 0.5, 0.8125, 0.5, 0.8125, 0.5625, 0.75, 0.5625, 0.8125, 0.5, 0.8125, 0.5, 0.75, 0.5, 0.75, 0.5, 0.8125, 0.5625, 0.8125, 0.5625, 0.8125, 0.5, 0.8125, 0.5, 0.75, 0.5625, 0.75, 0.5625, 0.8125, 0.5625, 0.8125, 0.5625, 0.75, 0.5, 0.75, 0.5, 0.75, 0.5625, 0.75, 0.5625, 0.8125, 0.5625, 0.8125, 0.625, 0.8125, 0.625, 0.8125, 0.5625, 0.8125, 0.6875, 0.75, 0.6875, 0.75, 0.6875, 0.8125, 0.6875, 0.4375, 0.1875, 0.4375, 0.125, 0.4375, 0.125, 0.4375, 0.1875, 0.1875, 0.6875, 0.1875, 0.625, 0.1875, 0.625, 0.1875, 0.6875, 0.4375, 0.125, 0.4375, 0.0625, 0.4375, 0.0625, 0.4375, 0.125, 0.1875, 0.625, 0.1875, 0.5625, 0.1875, 0.5625, 0.1875, 0.625, 0.25, 0.6875, 0.1875, 0.6875, 0.1875, 0.6875, 0.25, 0.6875, 0.5, 0.1875, 0.4375, 0.1875, 0.4375, 0.1875, 0.5, 0.1875, 0.6875, 0.5, 0.75, 0.5, 0.75, 0.5625, 0.6875, 0.5625, 0.75, 0.5, 0.75, 0.5, 0.6875, 0.5, 0.6875, 0.5, 0.75, 0.5625, 0.75, 0.5625, 0.75, 0.5, 0.75, 0.5, 0.6875, 0.5625, 0.6875, 0.5625, 0.75, 0.5625, 0.75, 0.5625, 0.6875, 0.5, 0.6875, 0.5, 0.6875, 0.5625, 0.6875, 0.5625, 0.75, 0.5625, 0.8125, 0.5625, 0.8125, 0.5625, 0.75, 0.5625, 0.5625, 0.625, 0.5625, 0.6875, 0.5625, 0.6875, 0.5625, 0.625, 0.1875, 0.5625, 0.25, 0.5625, 0.25, 0.5625, 0.1875, 0.5625, 0.4375, 0.0625, 0.5, 0.0625, 0.5, 0.0625, 0.4375, 0.0625, 0.5625, 0.5625, 0.5625, 0.625, 0.5625, 0.625, 0.5625, 0.5625, 0.3125, 0.6875, 0.25, 0.6875, 0.25, 0.6875, 0.3125, 0.6875, 0.625, 0.5, 0.6875, 0.5, 0.6875, 0.5625, 0.625, 0.5625, 0.6875, 0.5, 0.6875, 0.5, 0.625, 0.5, 0.625, 0.5, 0.6875, 0.5625, 0.6875, 0.5625, 0.6875, 0.5, 0.6875, 0.5, 0.625, 0.5625, 0.625, 0.5625, 0.6875, 0.5625, 0.6875, 0.5625, 0.625, 0.5, 0.625, 0.5, 0.625, 0.5625, 0.625, 0.5625, 0.625, 0.5625, 0.6875, 0.5625, 0.6875, 0.625, 0.625, 0.625, 0.6875, 0.5625, 0.6875, 0.5625, 0.625, 0.5625, 0.625, 0.5625, 0.6875, 0.625, 0.6875, 0.625, 0.6875, 0.5625, 0.6875, 0.5625, 0.625, 0.625, 0.625, 0.625, 0.6875, 0.625, 0.6875, 0.625, 0.625, 0.5625, 0.625, 0.5625, 0.625, 0.625, 0.625, 0.625, 0.625, 0.625, 0.6875, 0.625, 0.6875, 0.6875, 0.625, 0.6875, 0.6875, 0.625, 0.6875, 0.625, 0.625, 0.625, 0.625, 0.625, 0.6875, 0.6875, 0.6875, 0.6875, 0.6875, 0.625, 0.6875, 0.625, 0.625, 0.6875, 0.625, 0.6875, 0.6875, 0.6875, 0.6875, 0.6875, 0.625, 0.625, 0.625, 0.625, 0.625, 0.6875, 0.625, 0.6875, 0.25, 0.5, 0.3125, 0.5, 0.3125, 0.5625, 0.25, 0.5625, 0.3125, 0.5, 0.3125, 0.5, 0.25, 0.5, 0.25, 0.5, 0.3125, 0.5625, 0.3125, 0.5625, 0.3125, 0.5, 0.3125, 0.5, 0.25, 0.5625, 0.25, 0.5625, 0.3125, 0.5625, 0.3125, 0.5625, 0.25, 0.5, 0.25, 0.5, 0.25, 0.5625, 0.25, 0.5625, 0.5625, 0.1875, 0.5, 0.1875, 0.5, 0.1875, 0.5625, 0.1875, 0.6875, 0.6875, 0.6875, 0.625, 0.6875, 0.625, 0.6875, 0.6875, 0.6875, 0.625, 0.6875, 0.5625, 0.6875, 0.5625, 0.6875, 0.625, 0.5, 0.6875, 0.4375, 0.6875, 0.4375, 0.6875, 0.5, 0.6875, 0.25, 0.5625, 0.3125, 0.5625, 0.3125, 0.5625, 0.25, 0.5625, 0.5, 0.0625, 0.5625, 0.0625, 0.5625, 0.0625, 0.5, 0.0625, 0.1875, 0.5, 0.25, 0.5, 0.25, 0.5625, 0.1875, 0.5625, 0.25, 0.5, 0.25, 0.5, 0.1875, 0.5, 0.1875, 0.5, 0.25, 0.5625, 0.25, 0.5625, 0.25, 0.5, 0.25, 0.5, 0.1875, 0.5625, 0.1875, 0.5625, 0.25, 0.5625, 0.25, 0.5625, 0.1875, 0.5, 0.1875, 0.5, 0.1875, 0.5625, 0.1875, 0.5625, 0.5625, 0.125, 0.5625, 0.1875, 0.5625, 0.1875, 0.5625, 0.125, 0.3125, 0.625, 0.3125, 0.6875, 0.3125, 0.6875, 0.3125, 0.625, 0.4375, 0.5625, 0.5, 0.5625, 0.5, 0.5625, 0.4375, 0.5625, 0.5625, 0.0625, 0.5625, 0.125, 0.5625, 0.125, 0.5625, 0.0625, 0.3125, 0.5625, 0.3125, 0.625, 0.3125, 0.625, 0.3125, 0.5625, 0.5625, 0.6875, 0.5, 0.6875, 0.5, 0.6875, 0.5625, 0.6875, 0.4375, 0.6875, 0.4375, 0.625, 0.4375, 0.625, 0.4375, 0.6875, 0.125, 0.5, 0.1875, 0.5, 0.1875, 0.5625, 0.125, 0.5625, 0.1875, 0.5, 0.1875, 0.5, 0.125, 0.5, 0.125, 0.5, 0.1875, 0.5625, 0.1875, 0.5625, 0.1875, 0.5, 0.1875, 0.5, 0.125, 0.5625, 0.125, 0.5625, 0.1875, 0.5625, 0.1875, 0.5625, 0.125, 0.5, 0.125, 0.5, 0.125, 0.5625, 0.125, 0.5625, 0.125, 0.5625, 0.1875, 0.5625, 0.1875, 0.625, 0.125, 0.625, 0.1875, 0.5625, 0.1875, 0.5625, 0.125, 0.5625, 0.125, 0.5625, 0.1875, 0.625, 0.1875, 0.625, 0.1875, 0.5625, 0.1875, 0.5625, 0.125, 0.625, 0.125, 0.625, 0.1875, 0.625, 0.1875, 0.625, 0.125, 0.5625, 0.125, 0.5625, 0.125, 0.625, 0.125, 0.625, 0.125, 0.625, 0.1875, 0.625, 0.1875, 0.6875, 0.125, 0.6875, 0.1875, 0.625, 0.1875, 0.625, 0.125, 0.625, 0.125, 0.625, 0.1875, 0.6875, 0.1875, 0.6875, 0.1875, 0.625, 0.1875, 0.625, 0.125, 0.6875, 0.125, 0.6875, 0.1875, 0.6875, 0.1875, 0.6875, 0.125, 0.625, 0.125, 0.625, 0.125, 0.6875, 0.125, 0.6875, 0.5625, 0.5, 0.625, 0.5, 0.625, 0.5625, 0.5625, 0.5625, 0.625, 0.5, 0.625, 0.5, 0.5625, 0.5, 0.5625, 0.5, 0.625, 0.5625, 0.625, 0.5625, 0.625, 0.5, 0.625, 0.5, 0.5625, 0.5625, 0.5625, 0.5625, 0.625, 0.5625, 0.625, 0.5625, 0.5625, 0.5, 0.5625, 0.5, 0.5625, 0.5625, 0.5625, 0.5625, 0.5625, 0.5625, 0.625, 0.5625, 0.625, 0.625, 0.5625, 0.625, 0.625, 0.5625, 0.625, 0.5625, 0.5625, 0.5625, 0.5625, 0.5625, 0.625, 0.625, 0.625, 0.625, 0.625, 0.5625, 0.625, 0.5625, 0.5625, 0.625, 0.5625, 0.625, 0.625, 0.625, 0.625, 0.625, 0.5625, 0.5625, 0.5625, 0.5625, 0.5625, 0.625, 0.5625, 0.625, 0.5625, 0.625, 0.625, 0.625, 0.625, 0.6875, 0.5625, 0.6875, 0.625, 0.625, 0.625, 0.625, 0.5625, 0.625, 0.5625, 0.625, 0.625, 0.6875, 0.625, 0.6875, 0.625, 0.625, 0.625, 0.625, 0.5625, 0.6875, 0.5625, 0.6875, 0.625, 0.6875, 0.625, 0.6875, 0.5625, 0.625, 0.5625, 0.625, 0.5625, 0.6875, 0.5625, 0.6875, 0.3125, 0.5, 0.375, 0.5, 0.375, 0.5625, 0.3125, 0.5625, 0.375, 0.5, 0.375, 0.5, 0.3125, 0.5, 0.3125, 0.5, 0.375, 0.5625, 0.375, 0.5625, 0.375, 0.5, 0.375, 0.5, 0.3125, 0.5625, 0.3125, 0.5625, 0.375, 0.5625, 0.375, 0.5625, 0.3125, 0.5, 0.3125, 0.5, 0.3125, 0.5625, 0.3125, 0.5625, 0.3125, 0.5625, 0.375, 0.5625, 0.375, 0.625, 0.3125, 0.625, 0.375, 0.5625, 0.375, 0.5625, 0.3125, 0.5625, 0.3125, 0.5625, 0.375, 0.625, 0.375, 0.625, 0.375, 0.5625, 0.375, 0.5625, 0.3125, 0.625, 0.3125, 0.625, 0.375, 0.625, 0.375, 0.625, 0.3125, 0.5625, 0.3125, 0.5625, 0.3125, 0.625, 0.3125, 0.625, 0.3125, 0.625, 0.375, 0.625, 0.375, 0.6875, 0.3125, 0.6875, 0.375, 0.625, 0.375, 0.625, 0.3125, 0.625, 0.3125, 0.625, 0.375, 0.6875, 0.375, 0.6875, 0.375, 0.625, 0.375, 0.625, 0.3125, 0.6875, 0.3125, 0.6875, 0.375, 0.6875, 0.375, 0.6875, 0.3125, 0.625, 0.3125, 0.625, 0.3125, 0.6875, 0.3125, 0.6875, 0.5625, 0.0, 0.625, 0.0, 0.625, 0.0625, 0.5625, 0.0625, 0.625, 0.0, 0.625, 0.0, 0.5625, 0.0, 0.5625, 0.0, 0.625, 0.0625, 0.625, 0.0625, 0.625, 0.0, 0.625, 0.0, 0.5625, 0.0625, 0.5625, 0.0625, 0.625, 0.0625, 0.625, 0.0625, 0.5625, 0.0, 0.5625, 0.0, 0.5625, 0.0625, 0.5625, 0.0625, 0.5625, 0.0625, 0.625, 0.0625, 0.625, 0.125, 0.5625, 0.125, 0.625, 0.0625, 0.625, 0.0625, 0.5625, 0.0625, 0.5625, 0.0625, 0.625, 0.125, 0.625, 0.125, 0.625, 0.0625, 0.625, 0.0625, 0.5625, 0.125, 0.5625, 0.125, 0.625, 0.125, 0.625, 0.125, 0.5625, 0.0625, 0.5625, 0.0625, 0.5625, 0.125, 0.5625, 0.125, 0.5625, 0.125, 0.625, 0.125, 0.625, 0.1875, 0.5625, 0.1875, 0.625, 0.125, 0.625, 0.125, 0.5625, 0.125, 0.5625, 0.125, 0.625, 0.1875, 0.625, 0.1875, 0.625, 0.125, 0.625, 0.125, 0.5625, 0.1875, 0.5625, 0.1875, 0.625, 0.1875, 0.625, 0.1875, 0.5625, 0.125, 0.5625, 0.125, 0.5625, 0.1875, 0.5625, 0.1875, 0.8125, 0.5, 0.875, 0.5, 0.875, 0.5625, 0.8125, 0.5625, 0.875, 0.5, 0.875, 0.5, 0.8125, 0.5, 0.8125, 0.5, 0.875, 0.5625, 0.875, 0.5625, 0.875, 0.5, 0.875, 0.5, 0.8125, 0.5625, 0.8125, 0.5625, 0.875, 0.5625, 0.875, 0.5625, 0.8125, 0.5, 0.8125, 0.5, 0.8125, 0.5625, 0.8125, 0.5625, 0.8125, 0.5625, 0.875, 0.5625, 0.875, 0.625, 0.8125, 0.625, 0.875, 0.5625, 0.875, 0.5625, 0.8125, 0.5625, 0.8125, 0.5625, 0.875, 0.625, 0.875, 0.625, 0.875, 0.5625, 0.875, 0.5625, 0.8125, 0.625, 0.8125, 0.625, 0.875, 0.625, 0.875, 0.625, 0.8125, 0.5625, 0.8125, 0.5625, 0.8125, 0.625, 0.8125, 0.625, 0.8125, 0.625, 0.875, 0.625, 0.875, 0.6875, 0.8125, 0.6875, 0.875, 0.625, 0.875, 0.625, 0.8125, 0.625, 0.8125, 0.625, 0.875, 0.6875, 0.875, 0.6875, 0.875, 0.625, 0.875, 0.625, 0.8125, 0.6875, 0.8125, 0.6875, 0.875, 0.6875, 0.875, 0.6875, 0.8125, 0.625, 0.8125, 0.625, 0.8125, 0.6875, 0.8125, 0.6875, 0.5, 0.875, 0.5625, 0.875, 0.5625, 0.9375, 0.5, 0.9375, 0.5, 0.875, 0.4375, 0.875, 0.4375, 0.875, 0.5, 0.9375, 0.5, 0.9375, 0.5, 0.875, 0.4375, 0.9375, 0.4375, 0.9375, 0.5, 0.9375, 0.5, 0.9375, 0.4375, 0.875, 0.4375, 0.875, 0.4375, 0.9375, 0.4375, 0.9375, 0.5625, 0.875, 0.5625, 0.875, 0.5, 0.875, 0.5625, 0.9375, 0.5625, 0.9375, 0.5625, 0.875, 0.5625, 0.875, 0.5, 0.9375, 0.5, 0.9375, 0.5625, 0.9375, 0.5625, 0.9375, 0.5, 0.875, 0.5, 0.9375, 0.5, 0.9375, 0.5, 0.875, 0.5, 0.9375, 0.4375, 0.9375, 0.4375, 0.875, 0.5, 0.8125, 0.5, 0.8125, 0.4375, 0.8125, 0.4375, 0.8125, 0.5, 0.875, 0.5, 0.8125, 0.5, 0.8125, 0.4375, 0.875, 0.4375, 0.875, 0.5, 0.875, 0.4375, 0.8125, 0.4375, 0.8125, 0.4375, 0.875, 0.4375, 0.875, 0.625, 0.75, 0.625, 0.8125, 0.5625, 0.8125, 0.5625, 0.75, 0.5625, 0.8125, 0.5625, 0.8125, 0.5, 0.8125, 0.5, 0.8125, 0.5625, 0.875, 0.5625, 0.875, 0.5625, 0.8125, 0.5625, 0.8125, 0.5, 0.875, 0.5625, 0.875, 0.5625, 0.875, 0.5, 0.8125, 0.5, 0.8125, 0.5, 0.875, 0.5625, 0.375, 0.5625, 0.4375, 0.5, 0.4375, 0.5, 0.375, 0.5, 0.375, 0.4375, 0.375, 0.4375, 0.375, 0.5, 0.4375, 0.5, 0.4375, 0.5, 0.375, 0.4375, 0.4375, 0.4375, 0.4375, 0.5, 0.4375, 0.5, 0.4375, 0.4375, 0.375, 0.4375, 0.375, 0.4375, 0.4375, 0.4375, 0.4375, 0.625, 1.0, 0.5625, 1.0, 0.5625, 0.9375, 0.625, 0.9375, 0.5625, 0.375, 0.5625, 0.375, 0.5, 0.375, 0.5625, 0.4375, 0.5625, 0.4375, 0.5625, 0.375, 0.5625, 0.375, 0.5, 0.4375, 0.5, 0.4375, 0.5625, 0.4375, 0.5625, 0.4375, 0.5, 0.375, 0.5, 0.4375, 0.5, 0.4375, 0.5, 0.4375, 0.4375, 0.4375, 0.4375, 0.375, 0.5, 0.375, 0.5, 0.3125, 0.5, 0.3125, 0.4375, 0.3125, 0.4375, 0.3125, 0.5, 0.375, 0.5, 0.3125, 0.5, 0.3125, 0.4375, 0.375, 0.4375, 0.375, 0.5, 0.375, 0.4375, 0.3125, 0.4375, 0.3125, 0.4375, 0.375, 0.4375, 0.375, 0.5, 0.3125, 0.5, 0.375, 0.4375, 0.375, 0.4375, 0.3125, 0.5625, 0.3125, 0.5625, 0.3125, 0.5, 0.3125, 0.5, 0.3125, 0.5625, 0.375, 0.5625, 0.375, 0.5625, 0.3125, 0.5625, 0.3125, 0.5, 0.375, 0.5625, 0.375, 0.5625, 0.375, 0.5, 0.3125, 0.5, 0.3125, 0.5, 0.375, 0.5, 0.0625, 0.5625, 0.0625, 0.5625, 0.125, 0.5, 0.125, 0.5625, 0.0625, 0.5625, 0.0625, 0.5, 0.0625, 0.5, 0.0625, 0.5625, 0.125, 0.5625, 0.125, 0.5625, 0.0625, 0.5625, 0.0625, 0.5, 0.125, 0.5, 0.125, 0.5625, 0.125, 0.5625, 0.125, 0.5, 0.0625, 0.5, 0.0625, 0.5, 0.125, 0.5, 0.125, 0.5, 0.125, 0.5625, 0.125, 0.5625, 0.1875, 0.5, 0.1875, 0.5625, 0.125, 0.5625, 0.125, 0.5, 0.125, 0.5, 0.125, 0.5625, 0.1875, 0.5625, 0.1875, 0.5625, 0.125, 0.5625, 0.125, 0.5, 0.1875, 0.5, 0.1875, 0.5625, 0.1875, 0.5625, 0.1875, 0.5, 0.125, 0.5, 0.125, 0.5, 0.1875, 0.5, 0.1875, 0.4375, 0.0625, 0.5, 0.0625, 0.5, 0.125, 0.4375, 0.125, 0.5, 0.0625, 0.5, 0.0625, 0.4375, 0.0625, 0.4375, 0.0625, 0.5, 0.125, 0.5, 0.125, 0.5, 0.0625, 0.5, 0.0625, 0.4375, 0.125, 0.4375, 0.125, 0.5, 0.125, 0.5, 0.125, 0.4375, 0.0625, 0.4375, 0.0625, 0.4375, 0.125, 0.4375, 0.125, 0.4375, 0.125, 0.5, 0.125, 0.5, 0.1875, 0.4375, 0.1875, 0.5, 0.125, 0.5, 0.125, 0.4375, 0.125, 0.4375, 0.125, 0.5, 0.1875, 0.5, 0.1875, 0.5, 0.125, 0.5, 0.125, 0.4375, 0.1875, 0.4375, 0.1875, 0.5, 0.1875, 0.5, 0.1875, 0.4375, 0.125, 0.4375, 0.125, 0.4375, 0.1875, 0.4375, 0.1875, 0.5, 0.5625, 0.5625, 0.5625, 0.5625, 0.625, 0.5, 0.625, 0.5625, 0.5625, 0.5625, 0.5625, 0.5, 0.5625, 0.5, 0.5625, 0.5625, 0.625, 0.5625, 0.625, 0.5625, 0.5625, 0.5625, 0.5625, 0.5, 0.625, 0.5, 0.625, 0.5625, 0.625, 0.5625, 0.625, 0.5, 0.5625, 0.5, 0.5625, 0.5, 0.625, 0.5, 0.625, 0.5, 0.625, 0.5625, 0.625, 0.5625, 0.6875, 0.5, 0.6875, 0.5625, 0.625, 0.5625, 0.625, 0.5, 0.625, 0.5, 0.625, 0.5625, 0.6875, 0.5625, 0.6875, 0.5625, 0.625, 0.5625, 0.625, 0.5, 0.6875, 0.5, 0.6875, 0.5625, 0.6875, 0.5625, 0.6875, 0.5, 0.625, 0.5, 0.625, 0.5, 0.6875, 0.5, 0.6875, 0.4375, 0.5625, 0.5, 0.5625, 0.5, 0.625, 0.4375, 0.625, 0.5, 0.5625, 0.5, 0.5625, 0.4375, 0.5625, 0.4375, 0.5625, 0.5, 0.625, 0.5, 0.625, 0.5, 0.5625, 0.5, 0.5625, 0.4375, 0.625, 0.4375, 0.625, 0.5, 0.625, 0.5, 0.625, 0.4375, 0.5625, 0.4375, 0.5625, 0.4375, 0.625, 0.4375, 0.625, 0.4375, 0.625, 0.5, 0.625, 0.5, 0.6875, 0.4375, 0.6875, 0.5, 0.625, 0.5, 0.625, 0.4375, 0.625, 0.4375, 0.625, 0.5, 0.6875, 0.5, 0.6875, 0.5, 0.625, 0.5, 0.625, 0.4375, 0.6875, 0.4375, 0.6875, 0.5, 0.6875, 0.5, 0.6875, 0.4375, 0.625, 0.4375, 0.625, 0.4375, 0.6875, 0.4375, 0.6875, 0.75, 0.5625, 0.8125, 0.5625, 0.8125, 0.625, 0.75, 0.625, 0.8125, 0.5625, 0.8125, 0.5625, 0.75, 0.5625, 0.75, 0.5625, 0.8125, 0.625, 0.8125, 0.625, 0.8125, 0.5625, 0.8125, 0.5625, 0.75, 0.625, 0.75, 0.625, 0.8125, 0.625, 0.8125, 0.625, 0.75, 0.5625, 0.75, 0.5625, 0.75, 0.625, 0.75, 0.625, 0.75, 0.625, 0.8125, 0.625, 0.8125, 0.6875, 0.75, 0.6875, 0.8125, 0.625, 0.8125, 0.625, 0.75, 0.625, 0.75, 0.625, 0.8125, 0.6875, 0.8125, 0.6875, 0.8125, 0.625, 0.8125, 0.625, 0.75, 0.6875, 0.75, 0.6875, 0.8125, 0.6875, 0.8125, 0.6875, 0.75, 0.625, 0.75, 0.625, 0.75, 0.6875, 0.75, 0.6875, 0.6875, 0.5625, 0.75, 0.5625, 0.75, 0.625, 0.6875, 0.625, 0.75, 0.5625, 0.75, 0.5625, 0.6875, 0.5625, 0.6875, 0.5625, 0.75, 0.625, 0.75, 0.625, 0.75, 0.5625, 0.75, 0.5625, 0.6875, 0.625, 0.6875, 0.625, 0.75, 0.625, 0.75, 0.625, 0.6875, 0.5625, 0.6875, 0.5625, 0.6875, 0.625, 0.6875, 0.625, 0.6875, 0.625, 0.75, 0.625, 0.75, 0.6875, 0.6875, 0.6875, 0.75, 0.625, 0.75, 0.625, 0.6875, 0.625, 0.6875, 0.625, 0.75, 0.6875, 0.75, 0.6875, 0.75, 0.625, 0.75, 0.625, 0.6875, 0.6875, 0.6875, 0.6875, 0.75, 0.6875, 0.75, 0.6875, 0.6875, 0.625, 0.6875, 0.625, 0.6875, 0.6875, 0.6875, 0.6875, 0.25, 0.5625, 0.3125, 0.5625, 0.3125, 0.625, 0.25, 0.625, 0.3125, 0.5625, 0.3125, 0.5625, 0.25, 0.5625, 0.25, 0.5625, 0.3125, 0.625, 0.3125, 0.625, 0.3125, 0.5625, 0.3125, 0.5625, 0.25, 0.625, 0.25, 0.625, 0.3125, 0.625, 0.3125, 0.625, 0.25, 0.5625, 0.25, 0.5625, 0.25, 0.625, 0.25, 0.625, 0.25, 0.625, 0.3125, 0.625, 0.3125, 0.6875, 0.25, 0.6875, 0.3125, 0.625, 0.3125, 0.625, 0.25, 0.625, 0.25, 0.625, 0.3125, 0.6875, 0.3125, 0.6875, 0.3125, 0.625, 0.3125, 0.625, 0.25, 0.6875, 0.25, 0.6875, 0.3125, 0.6875, 0.3125, 0.6875, 0.25, 0.625, 0.25, 0.625, 0.25, 0.6875, 0.25, 0.6875, 0.1875, 0.5625, 0.25, 0.5625, 0.25, 0.625, 0.1875, 0.625, 0.25, 0.5625, 0.25, 0.5625, 0.1875, 0.5625, 0.1875, 0.5625, 0.25, 0.625, 0.25, 0.625, 0.25, 0.5625, 0.25, 0.5625, 0.1875, 0.625, 0.1875, 0.625, 0.25, 0.625, 0.25, 0.625, 0.1875, 0.5625, 0.1875, 0.5625, 0.1875, 0.625, 0.1875, 0.625, 0.1875, 0.625, 0.25, 0.625, 0.25, 0.6875, 0.1875, 0.6875, 0.25, 0.625, 0.25, 0.625, 0.1875, 0.625, 0.1875, 0.625, 0.25, 0.6875, 0.25, 0.6875, 0.25, 0.625, 0.25, 0.625, 0.1875, 0.6875, 0.1875, 0.6875, 0.25, 0.6875, 0.25, 0.6875, 0.1875, 0.625, 0.1875, 0.625, 0.1875, 0.6875, 0.1875, 0.6875, 0.5625, 0.375, 0.5, 0.375, 0.5, 0.3125, 0.5625, 0.3125])
me_cube.materials.append(mat_material)
me_cube.use_remesh_preserve_volume = False
me_cube.use_remesh_preserve_attributes = False
me_cube.use_mirror_vertex_groups = False
me_cube.update()

# ---- objects
ob_cube = bpy.data.objects.new('Cube', me_cube)
ob_light = bpy.data.objects.new('Light', light_light)
ob_camera = bpy.data.objects.new('Camera', cam_camera)

# ---- transforms, parenting, visibility, modifiers, constraints
ob_cube.location = (0.0, 0.0, 0.0)
ob_cube.lock_rotations_4d = False
ob_cube.empty_display_type = 'ARROWS'
ob_cube.lineart.crease_threshold = 0.0
ob_light.location = (4.076, 1.005, 5.904)
ob_light.rotation_euler = (0.6503, 0.05522, 1.866)
ob_light.lock_rotations_4d = False
ob_light.empty_display_type = 'ARROWS'
ob_light.color = (0.0, 0.0, 0.0, 0.0)
ob_light.lineart.crease_threshold = 0.0
ob_camera.location = (7.359, -6.926, 4.958)
ob_camera.rotation_euler = (1.109, 0.0, 0.8149)
ob_camera.lock_rotations_4d = False
ob_camera.empty_display_type = 'ARROWS'
ob_camera.color = (0.0, 0.0, 0.0, 0.0)
ob_camera.display_type = 'WIRE'
ob_camera.lineart.crease_threshold = 0.0

# ---- collection membership
col_collection.objects.link(ob_cube)
col_collection.objects.link(ob_light)
col_collection.objects.link(ob_camera)

# ---- scene / render settings (as saved in the file)
scene.camera = ob_camera
scene.frame_start = 1; scene.frame_end = 250; scene.frame_set(1)
scene.render.engine = 'BLENDER_EEVEE_NEXT'
scene.cycles.sampling_pattern = 'TABULATED_SOBOL'
scene.cycles.use_light_tree = False
scene.view_settings.view_transform = 'Filmic'
bpy.context.view_layer.update()
